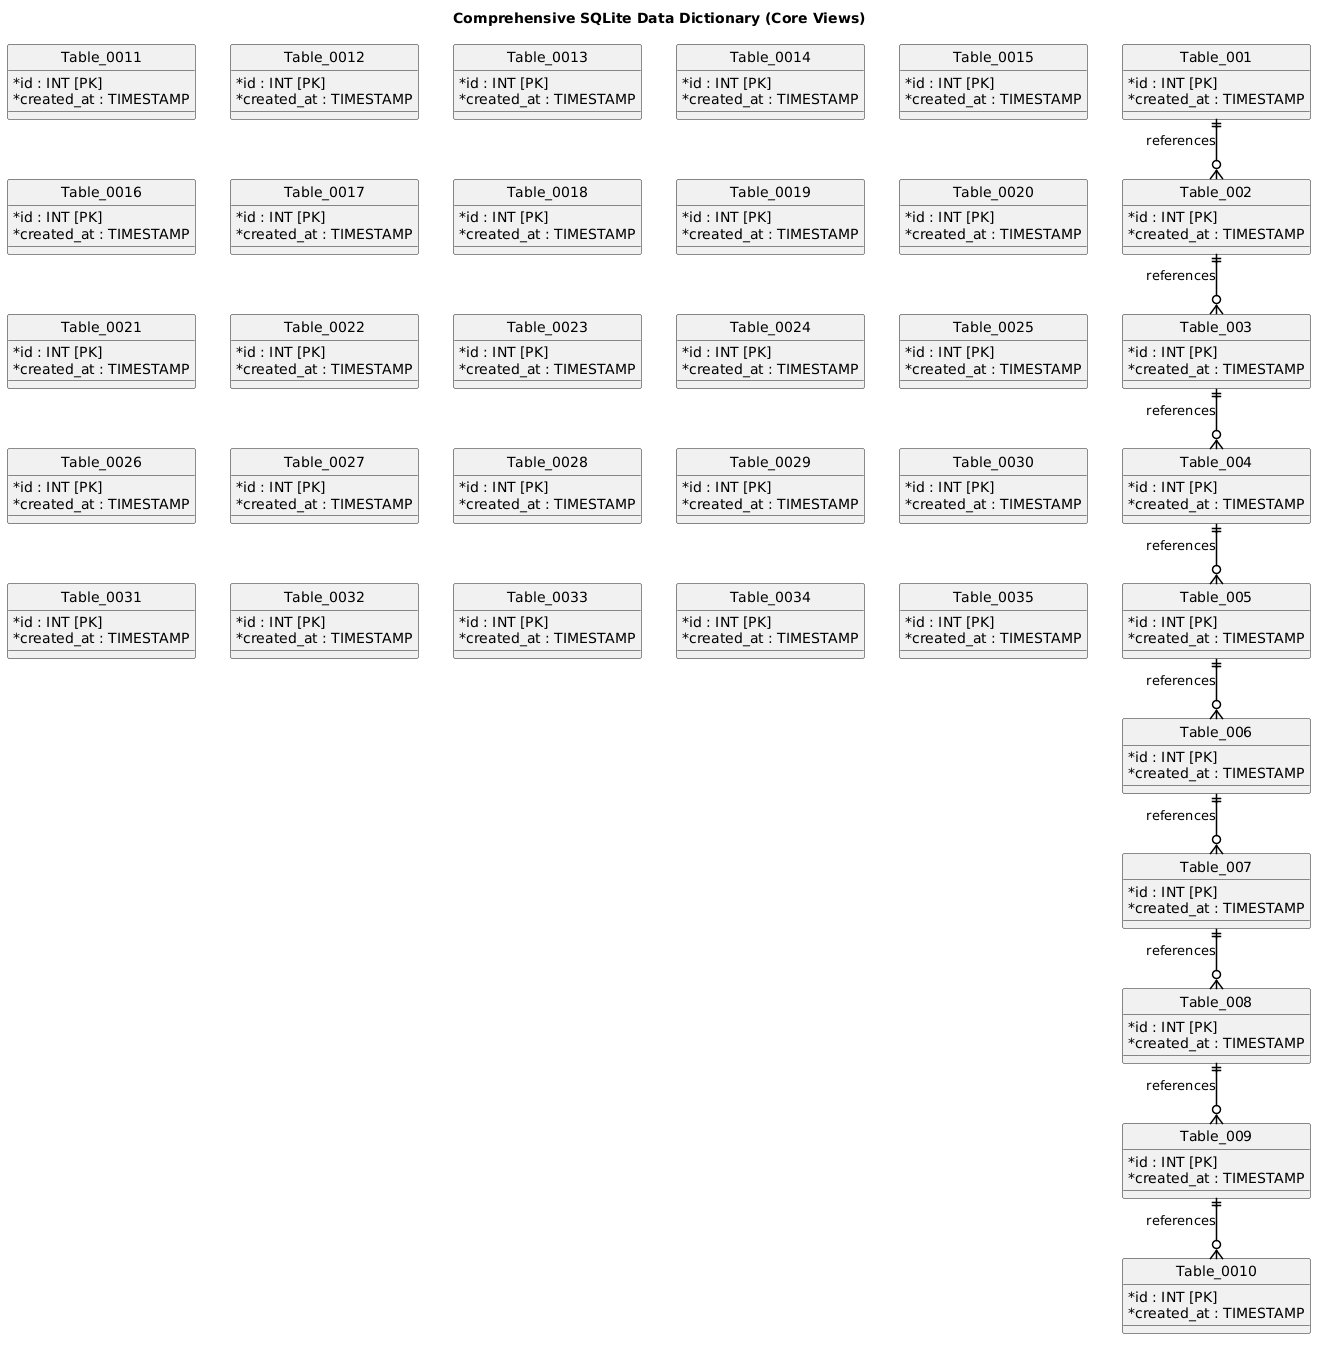

The diagram above was rendered by PlantUML. Its source (embedded in the PNG):
@startuml
skinparam monochrome true
skinparam shadowing false
skinparam defaultFontName Arial
skinparam roundcorner 4
skinparam BoxPadding 10
skinparam NodePadding 20
skinparam ParticipantPadding 20
skinparam UsecaseBorderThickness 1.5
skinparam RectangleBorderThickness 1.5
skinparam classAttributeIconSize 0
skinparam sequenceMessageAlign center
skinparam ArrowThickness 1.5
skinparam ArrowColor #000000
skinparam BackgroundColor #FFFFFF
skinparam linetype ortho

title Comprehensive SQLite Data Dictionary (Core Views)
hide circle
entity Table_001 {
  * id : INT [PK]
  * created_at : TIMESTAMP
}
entity Table_002 {
  * id : INT [PK]
  * created_at : TIMESTAMP
}
entity Table_003 {
  * id : INT [PK]
  * created_at : TIMESTAMP
}
entity Table_004 {
  * id : INT [PK]
  * created_at : TIMESTAMP
}
entity Table_005 {
  * id : INT [PK]
  * created_at : TIMESTAMP
}
entity Table_006 {
  * id : INT [PK]
  * created_at : TIMESTAMP
}
entity Table_007 {
  * id : INT [PK]
  * created_at : TIMESTAMP
}
entity Table_008 {
  * id : INT [PK]
  * created_at : TIMESTAMP
}
entity Table_009 {
  * id : INT [PK]
  * created_at : TIMESTAMP
}
entity Table_0010 {
  * id : INT [PK]
  * created_at : TIMESTAMP
}
entity Table_0011 {
  * id : INT [PK]
  * created_at : TIMESTAMP
}
entity Table_0012 {
  * id : INT [PK]
  * created_at : TIMESTAMP
}
entity Table_0013 {
  * id : INT [PK]
  * created_at : TIMESTAMP
}
entity Table_0014 {
  * id : INT [PK]
  * created_at : TIMESTAMP
}
entity Table_0015 {
  * id : INT [PK]
  * created_at : TIMESTAMP
}
entity Table_0016 {
  * id : INT [PK]
  * created_at : TIMESTAMP
}
entity Table_0017 {
  * id : INT [PK]
  * created_at : TIMESTAMP
}
entity Table_0018 {
  * id : INT [PK]
  * created_at : TIMESTAMP
}
entity Table_0019 {
  * id : INT [PK]
  * created_at : TIMESTAMP
}
entity Table_0020 {
  * id : INT [PK]
  * created_at : TIMESTAMP
}
entity Table_0021 {
  * id : INT [PK]
  * created_at : TIMESTAMP
}
entity Table_0022 {
  * id : INT [PK]
  * created_at : TIMESTAMP
}
entity Table_0023 {
  * id : INT [PK]
  * created_at : TIMESTAMP
}
entity Table_0024 {
  * id : INT [PK]
  * created_at : TIMESTAMP
}
entity Table_0025 {
  * id : INT [PK]
  * created_at : TIMESTAMP
}
entity Table_0026 {
  * id : INT [PK]
  * created_at : TIMESTAMP
}
entity Table_0027 {
  * id : INT [PK]
  * created_at : TIMESTAMP
}
entity Table_0028 {
  * id : INT [PK]
  * created_at : TIMESTAMP
}
entity Table_0029 {
  * id : INT [PK]
  * created_at : TIMESTAMP
}
entity Table_0030 {
  * id : INT [PK]
  * created_at : TIMESTAMP
}
entity Table_0031 {
  * id : INT [PK]
  * created_at : TIMESTAMP
}
entity Table_0032 {
  * id : INT [PK]
  * created_at : TIMESTAMP
}
entity Table_0033 {
  * id : INT [PK]
  * created_at : TIMESTAMP
}
entity Table_0034 {
  * id : INT [PK]
  * created_at : TIMESTAMP
}
entity Table_0035 {
  * id : INT [PK]
  * created_at : TIMESTAMP
}
Table_001 ||--o{ Table_002 : references
Table_002 ||--o{ Table_003 : references
Table_003 ||--o{ Table_004 : references
Table_004 ||--o{ Table_005 : references
Table_005 ||--o{ Table_006 : references
Table_006 ||--o{ Table_007 : references
Table_007 ||--o{ Table_008 : references
Table_008 ||--o{ Table_009 : references
Table_009 ||--o{ Table_0010 : references
@enduml